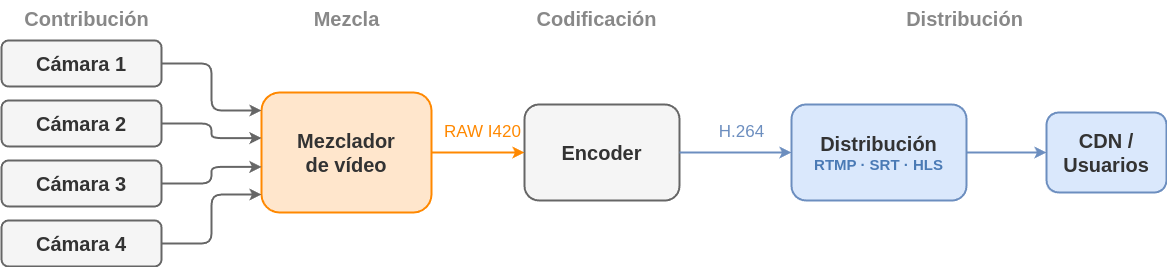

The diagram above was exported from draw.io. Its source (the exported page's mxGraphModel, read from the mxfile embedded in the PNG):
<mxGraphModel dx="559" dy="321" grid="1" gridSize="10" guides="1" tooltips="1" connect="1" arrows="1" fold="1" page="1" pageScale="1" pageWidth="1200" pageHeight="320" math="0" shadow="0">
  <root>
    <mxCell id="0" />
    <mxCell id="1" parent="0" />
    <mxCell id="s1" value="&lt;font style=&quot;font-size: 20px;&quot; color=&quot;#888888&quot;&gt;&lt;b style=&quot;&quot;&gt;Contribución&lt;/b&gt;&lt;/font&gt;" style="text;html=1;strokeColor=none;fillColor=none;align=center;fontSize=12;" parent="1" vertex="1">
      <mxGeometry x="20" y="8" width="170" height="22" as="geometry" />
    </mxCell>
    <mxCell id="s2" value="&lt;font style=&quot;font-size: 20px;&quot; color=&quot;#888888&quot;&gt;&lt;b style=&quot;&quot;&gt;Mezcla&lt;/b&gt;&lt;/font&gt;" style="text;html=1;strokeColor=none;fillColor=none;align=center;fontSize=12;" parent="1" vertex="1">
      <mxGeometry x="275" y="8" width="180" height="22" as="geometry" />
    </mxCell>
    <mxCell id="s3" value="&lt;font style=&quot;font-size: 20px;&quot; color=&quot;#888888&quot;&gt;&lt;b style=&quot;&quot;&gt;Codificación&lt;/b&gt;&lt;/font&gt;" style="text;html=1;strokeColor=none;fillColor=none;align=center;fontSize=12;" parent="1" vertex="1">
      <mxGeometry x="535" y="8" width="160" height="22" as="geometry" />
    </mxCell>
    <mxCell id="s4" value="&lt;font style=&quot;font-size: 20px;&quot; color=&quot;#888888&quot;&gt;&lt;b style=&quot;&quot;&gt;Distribución&lt;/b&gt;&lt;/font&gt;" style="text;html=1;strokeColor=none;fillColor=none;align=center;fontSize=12;" parent="1" vertex="1">
      <mxGeometry x="785" y="8" width="395" height="22" as="geometry" />
    </mxCell>
    <mxCell id="cam1" value="&lt;font style=&quot;font-size: 20px;&quot;&gt;Cámara 1&lt;/font&gt;" style="rounded=1;whiteSpace=wrap;html=1;fillColor=#f5f5f5;strokeColor=#666666;fontColor=#333333;fontSize=12;fontStyle=1;strokeWidth=2;" parent="1" vertex="1">
      <mxGeometry x="20" y="48" width="160" height="46" as="geometry" />
    </mxCell>
    <mxCell id="cam2" value="&lt;font style=&quot;font-size: 20px;&quot;&gt;Cámara 2&lt;/font&gt;" style="rounded=1;whiteSpace=wrap;html=1;fillColor=#f5f5f5;strokeColor=#666666;fontColor=#333333;fontSize=12;fontStyle=1;strokeWidth=2;" parent="1" vertex="1">
      <mxGeometry x="20" y="108" width="160" height="46" as="geometry" />
    </mxCell>
    <mxCell id="cam3" value="&lt;font style=&quot;font-size: 20px;&quot;&gt;Cámara 3&lt;/font&gt;" style="rounded=1;whiteSpace=wrap;html=1;fillColor=#f5f5f5;strokeColor=#666666;fontColor=#333333;fontSize=12;fontStyle=1;strokeWidth=2;" parent="1" vertex="1">
      <mxGeometry x="20" y="168" width="160" height="46" as="geometry" />
    </mxCell>
    <mxCell id="cam4" value="&lt;font style=&quot;font-size: 20px;&quot;&gt;Cámara 4&lt;/font&gt;" style="rounded=1;whiteSpace=wrap;html=1;fillColor=#f5f5f5;strokeColor=#666666;fontColor=#333333;fontSize=12;fontStyle=1;strokeWidth=2;" parent="1" vertex="1">
      <mxGeometry x="20" y="228" width="160" height="46" as="geometry" />
    </mxCell>
    <mxCell id="mixer" value="&lt;font style=&quot;font-size: 20px;&quot;&gt;Mezclador&lt;/font&gt;&lt;div&gt;&lt;font style=&quot;font-size: 20px;&quot;&gt;de vídeo&lt;/font&gt;&lt;/div&gt;" style="rounded=1;whiteSpace=wrap;html=1;fillColor=#FFE6CC;strokeColor=#FF8800;fontColor=#333333;fontSize=12;fontStyle=1;strokeWidth=2;" parent="1" vertex="1">
      <mxGeometry x="280" y="100" width="170" height="120" as="geometry" />
    </mxCell>
    <mxCell id="encoder" value="&lt;font style=&quot;font-size: 20px;&quot;&gt;Encoder&lt;/font&gt;" style="rounded=1;whiteSpace=wrap;html=1;fillColor=#f5f5f5;strokeColor=#666666;fontColor=#333333;fontSize=12;fontStyle=1;strokeWidth=2;" parent="1" vertex="1">
      <mxGeometry x="543" y="112" width="155" height="96" as="geometry" />
    </mxCell>
    <mxCell id="dist" value="&lt;font style=&quot;font-size: 20px;&quot;&gt;Distribución&lt;/font&gt;&lt;div&gt;&lt;font style=&quot;font-size: 15px;&quot; color=&quot;#4a7ab5&quot;&gt;RTMP · SRT · HLS&lt;/font&gt;&lt;/div&gt;" style="rounded=1;whiteSpace=wrap;html=1;fillColor=#dae8fc;strokeColor=#6c8ebf;fontColor=#333333;fontSize=12;fontStyle=1;strokeWidth=2;" parent="1" vertex="1">
      <mxGeometry x="810" y="112" width="175" height="96" as="geometry" />
    </mxCell>
    <mxCell id="cdn" value="&lt;font style=&quot;font-size: 20px;&quot;&gt;CDN /&lt;/font&gt;&lt;div&gt;&lt;font style=&quot;font-size: 20px;&quot;&gt;Usuarios&lt;/font&gt;&lt;/div&gt;" style="rounded=1;whiteSpace=wrap;html=1;fillColor=#dae8fc;strokeColor=#6c8ebf;fontColor=#333333;fontSize=12;fontStyle=1;strokeWidth=2;" parent="1" vertex="1">
      <mxGeometry x="1065" y="120" width="120" height="80" as="geometry" />
    </mxCell>
    <mxCell id="e1" style="edgeStyle=orthogonalEdgeStyle;html=1;strokeWidth=2;strokeColor=#666666;exitX=1;exitY=0.5;exitDx=0;exitDy=0;entryX=0;entryY=0.15;entryDx=0;entryDy=0;" parent="1" source="cam1" target="mixer" edge="1">
      <mxGeometry relative="1" as="geometry" />
    </mxCell>
    <mxCell id="e2" style="edgeStyle=orthogonalEdgeStyle;html=1;strokeWidth=2;strokeColor=#666666;exitX=1;exitY=0.5;exitDx=0;exitDy=0;entryX=0;entryY=0.38;entryDx=0;entryDy=0;" parent="1" source="cam2" target="mixer" edge="1">
      <mxGeometry relative="1" as="geometry" />
    </mxCell>
    <mxCell id="e3" style="edgeStyle=orthogonalEdgeStyle;html=1;strokeWidth=2;strokeColor=#666666;exitX=1;exitY=0.5;exitDx=0;exitDy=0;entryX=0;entryY=0.62;entryDx=0;entryDy=0;" parent="1" source="cam3" target="mixer" edge="1">
      <mxGeometry relative="1" as="geometry" />
    </mxCell>
    <mxCell id="e4" style="edgeStyle=orthogonalEdgeStyle;html=1;strokeWidth=2;strokeColor=#666666;exitX=1;exitY=0.5;exitDx=0;exitDy=0;entryX=0;entryY=0.85;entryDx=0;entryDy=0;" parent="1" source="cam4" target="mixer" edge="1">
      <mxGeometry relative="1" as="geometry" />
    </mxCell>
    <mxCell id="e5" value="&lt;font style=&quot;font-size: 17px;&quot; color=&quot;#FF8800&quot;&gt;RAW I420&lt;/font&gt;" style="edgeStyle=orthogonalEdgeStyle;html=1;strokeWidth=2;strokeColor=#FF8800;exitX=1;exitY=0.5;exitDx=0;exitDy=0;entryX=0;entryY=0.5;entryDx=0;entryDy=0;" parent="1" source="mixer" target="encoder" edge="1">
      <mxGeometry x="0.0753" y="20" relative="1" as="geometry">
        <mxPoint as="offset" />
      </mxGeometry>
    </mxCell>
    <mxCell id="e6" value="&lt;font style=&quot;font-size: 17px;&quot; color=&quot;#6c8ebf&quot;&gt;H.264&lt;/font&gt;" style="edgeStyle=orthogonalEdgeStyle;html=1;strokeWidth=2;strokeColor=#6c8ebf;exitX=1;exitY=0.5;exitDx=0;exitDy=0;entryX=0;entryY=0.5;entryDx=0;entryDy=0;" parent="1" source="encoder" target="dist" edge="1">
      <mxGeometry x="0.0947" y="20" relative="1" as="geometry">
        <mxPoint x="1" as="offset" />
      </mxGeometry>
    </mxCell>
    <mxCell id="e7" style="edgeStyle=orthogonalEdgeStyle;html=1;strokeWidth=2;strokeColor=#6c8ebf;exitX=1;exitY=0.5;exitDx=0;exitDy=0;entryX=0;entryY=0.5;entryDx=0;entryDy=0;" parent="1" source="dist" target="cdn" edge="1">
      <mxGeometry relative="1" as="geometry" />
    </mxCell>
  </root>
</mxGraphModel>